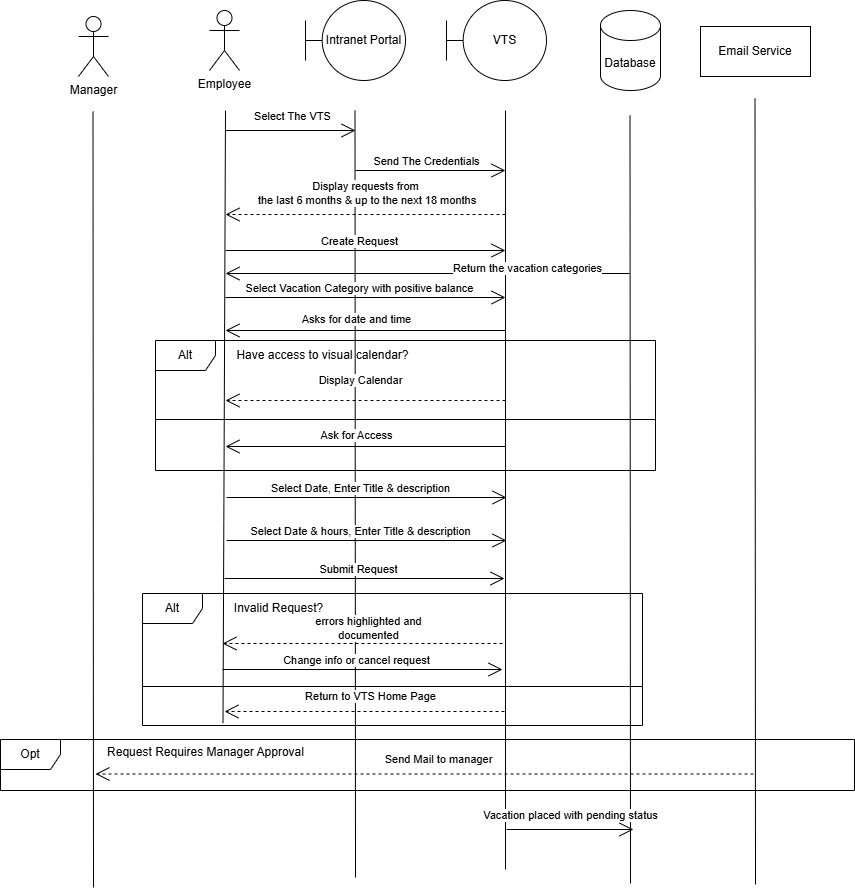

The diagram above was exported from draw.io. Its source (the exported page's mxGraphModel, read from the mxfile embedded in the PNG):
<mxGraphModel dx="1186" dy="425" grid="0" gridSize="10" guides="1" tooltips="1" connect="1" arrows="1" fold="1" page="0" pageScale="1" pageWidth="827" pageHeight="1169" background="#ffffff" math="0" shadow="0">
  <root>
    <mxCell id="0" />
    <mxCell id="1" parent="0" />
    <mxCell id="nSmEsz1O1dCC2PRwDTLh-1" value="Employee" style="shape=umlActor;verticalLabelPosition=bottom;verticalAlign=top;html=1;outlineConnect=0;" parent="1" vertex="1">
      <mxGeometry x="24" y="20" width="30" height="60" as="geometry" />
    </mxCell>
    <mxCell id="nSmEsz1O1dCC2PRwDTLh-5" value="" style="endArrow=none;html=1;rounded=0;exitX=0.161;exitY=0.982;exitDx=0;exitDy=0;exitPerimeter=0;" parent="1" edge="1" source="4W5vQfGIsLi_gM5723By-26">
      <mxGeometry width="50" height="50" relative="1" as="geometry">
        <mxPoint x="40" y="620" as="sourcePoint" />
        <mxPoint x="40" y="120" as="targetPoint" />
      </mxGeometry>
    </mxCell>
    <mxCell id="nSmEsz1O1dCC2PRwDTLh-7" value="Intranet Portal" style="shape=umlBoundary;whiteSpace=wrap;html=1;" parent="1" vertex="1">
      <mxGeometry x="120" y="10" width="100" height="80" as="geometry" />
    </mxCell>
    <mxCell id="nSmEsz1O1dCC2PRwDTLh-8" value="" style="endArrow=none;html=1;rounded=0;" parent="1" edge="1">
      <mxGeometry width="50" height="50" relative="1" as="geometry">
        <mxPoint x="170" y="887" as="sourcePoint" />
        <mxPoint x="169.5" y="120" as="targetPoint" />
      </mxGeometry>
    </mxCell>
    <mxCell id="nSmEsz1O1dCC2PRwDTLh-9" value="" style="endArrow=open;endFill=1;endSize=12;html=1;rounded=0;" parent="1" edge="1">
      <mxGeometry width="160" relative="1" as="geometry">
        <mxPoint x="40" y="140" as="sourcePoint" />
        <mxPoint x="170" y="140" as="targetPoint" />
      </mxGeometry>
    </mxCell>
    <mxCell id="nSmEsz1O1dCC2PRwDTLh-10" value="Select The VTS" style="edgeLabel;html=1;align=center;verticalAlign=middle;resizable=0;points=[];" parent="nSmEsz1O1dCC2PRwDTLh-9" vertex="1" connectable="0">
      <mxGeometry x="0.0154" y="4" relative="1" as="geometry">
        <mxPoint y="-11" as="offset" />
      </mxGeometry>
    </mxCell>
    <mxCell id="nSmEsz1O1dCC2PRwDTLh-11" value="VTS" style="shape=umlBoundary;whiteSpace=wrap;html=1;" parent="1" vertex="1">
      <mxGeometry x="261" y="10" width="100" height="80" as="geometry" />
    </mxCell>
    <mxCell id="nSmEsz1O1dCC2PRwDTLh-12" value="" style="endArrow=none;html=1;rounded=0;" parent="1" edge="1">
      <mxGeometry width="50" height="50" relative="1" as="geometry">
        <mxPoint x="320" y="879" as="sourcePoint" />
        <mxPoint x="320" y="120" as="targetPoint" />
      </mxGeometry>
    </mxCell>
    <mxCell id="nSmEsz1O1dCC2PRwDTLh-14" value="" style="endArrow=open;endFill=1;endSize=12;html=1;rounded=0;" parent="1" edge="1">
      <mxGeometry width="160" relative="1" as="geometry">
        <mxPoint x="170" y="180" as="sourcePoint" />
        <mxPoint x="320" y="180" as="targetPoint" />
      </mxGeometry>
    </mxCell>
    <mxCell id="nSmEsz1O1dCC2PRwDTLh-15" value="Send The Credentials" style="edgeLabel;html=1;align=center;verticalAlign=middle;resizable=0;points=[];" parent="nSmEsz1O1dCC2PRwDTLh-14" vertex="1" connectable="0">
      <mxGeometry x="-0.3429" y="1" relative="1" as="geometry">
        <mxPoint x="21" y="-9" as="offset" />
      </mxGeometry>
    </mxCell>
    <mxCell id="nSmEsz1O1dCC2PRwDTLh-16" value="Display requests from&lt;div&gt;&amp;nbsp;the last 6 months &amp;amp; up to the next 18 months&lt;/div&gt;" style="endArrow=open;endSize=12;dashed=1;html=1;rounded=0;" parent="1" edge="1">
      <mxGeometry y="-21" width="160" relative="1" as="geometry">
        <mxPoint x="320" y="224" as="sourcePoint" />
        <mxPoint x="40" y="224" as="targetPoint" />
        <mxPoint as="offset" />
      </mxGeometry>
    </mxCell>
    <mxCell id="nSmEsz1O1dCC2PRwDTLh-17" value="" style="endArrow=open;endFill=1;endSize=12;html=1;rounded=0;" parent="1" edge="1">
      <mxGeometry width="160" relative="1" as="geometry">
        <mxPoint x="40" y="260" as="sourcePoint" />
        <mxPoint x="320" y="260" as="targetPoint" />
      </mxGeometry>
    </mxCell>
    <mxCell id="nSmEsz1O1dCC2PRwDTLh-18" value="Create Request" style="edgeLabel;html=1;align=center;verticalAlign=middle;resizable=0;points=[];" parent="nSmEsz1O1dCC2PRwDTLh-17" vertex="1" connectable="0">
      <mxGeometry x="0.1429" y="-1" relative="1" as="geometry">
        <mxPoint x="-27" y="-11" as="offset" />
      </mxGeometry>
    </mxCell>
    <mxCell id="nSmEsz1O1dCC2PRwDTLh-19" value="Display Calendar" style="endArrow=open;endSize=12;dashed=1;html=1;rounded=0;" parent="1" edge="1">
      <mxGeometry x="0.0357" y="-20" width="160" relative="1" as="geometry">
        <mxPoint x="320" y="410" as="sourcePoint" />
        <mxPoint x="40" y="410" as="targetPoint" />
        <mxPoint as="offset" />
      </mxGeometry>
    </mxCell>
    <mxCell id="4W5vQfGIsLi_gM5723By-1" value="Database" style="shape=cylinder3;whiteSpace=wrap;html=1;boundedLbl=1;backgroundOutline=1;size=15;" vertex="1" parent="1">
      <mxGeometry x="415" y="20" width="60" height="80" as="geometry" />
    </mxCell>
    <mxCell id="4W5vQfGIsLi_gM5723By-2" value="" style="endArrow=open;endFill=1;endSize=12;html=1;rounded=0;" edge="1" parent="1">
      <mxGeometry width="160" relative="1" as="geometry">
        <mxPoint x="40" y="307" as="sourcePoint" />
        <mxPoint x="320" y="307" as="targetPoint" />
      </mxGeometry>
    </mxCell>
    <mxCell id="4W5vQfGIsLi_gM5723By-3" value="Select Vacation Category with positive balance" style="edgeLabel;html=1;align=center;verticalAlign=middle;resizable=0;points=[];" vertex="1" connectable="0" parent="4W5vQfGIsLi_gM5723By-2">
      <mxGeometry x="0.1429" y="-1" relative="1" as="geometry">
        <mxPoint x="-27" y="-11" as="offset" />
      </mxGeometry>
    </mxCell>
    <mxCell id="4W5vQfGIsLi_gM5723By-4" value="" style="endArrow=open;endFill=1;endSize=12;html=1;rounded=0;" edge="1" parent="1">
      <mxGeometry width="160" relative="1" as="geometry">
        <mxPoint x="320" y="340" as="sourcePoint" />
        <mxPoint x="40" y="340" as="targetPoint" />
      </mxGeometry>
    </mxCell>
    <mxCell id="4W5vQfGIsLi_gM5723By-5" value="Asks for date and time" style="edgeLabel;html=1;align=center;verticalAlign=middle;resizable=0;points=[];" vertex="1" connectable="0" parent="4W5vQfGIsLi_gM5723By-4">
      <mxGeometry x="0.1429" y="-1" relative="1" as="geometry">
        <mxPoint x="10" y="-11" as="offset" />
      </mxGeometry>
    </mxCell>
    <mxCell id="4W5vQfGIsLi_gM5723By-6" value="Alt" style="shape=umlFrame;whiteSpace=wrap;html=1;pointerEvents=0;" vertex="1" parent="1">
      <mxGeometry x="-30" y="350" width="500" height="130" as="geometry" />
    </mxCell>
    <mxCell id="4W5vQfGIsLi_gM5723By-9" value="Have access to visual calendar?" style="text;html=1;align=center;verticalAlign=middle;resizable=0;points=[];autosize=1;strokeColor=none;fillColor=none;" vertex="1" parent="1">
      <mxGeometry x="37" y="350" width="200" height="30" as="geometry" />
    </mxCell>
    <mxCell id="4W5vQfGIsLi_gM5723By-12" value="" style="line;strokeWidth=1;fillColor=none;align=left;verticalAlign=middle;spacingTop=-1;spacingLeft=3;spacingRight=3;rotatable=0;labelPosition=right;points=[];portConstraint=eastwest;strokeColor=inherit;" vertex="1" parent="1">
      <mxGeometry x="-30" y="425" width="500" height="8" as="geometry" />
    </mxCell>
    <mxCell id="4W5vQfGIsLi_gM5723By-14" value="" style="endArrow=open;endFill=1;endSize=12;html=1;rounded=0;" edge="1" parent="1">
      <mxGeometry width="160" relative="1" as="geometry">
        <mxPoint x="320" y="456" as="sourcePoint" />
        <mxPoint x="40" y="456" as="targetPoint" />
      </mxGeometry>
    </mxCell>
    <mxCell id="4W5vQfGIsLi_gM5723By-15" value="Ask for Access" style="edgeLabel;html=1;align=center;verticalAlign=middle;resizable=0;points=[];" vertex="1" connectable="0" parent="4W5vQfGIsLi_gM5723By-14">
      <mxGeometry x="0.1429" y="-1" relative="1" as="geometry">
        <mxPoint x="10" y="-11" as="offset" />
      </mxGeometry>
    </mxCell>
    <mxCell id="4W5vQfGIsLi_gM5723By-16" value="" style="endArrow=open;endFill=1;endSize=12;html=1;rounded=0;" edge="1" parent="1">
      <mxGeometry width="160" relative="1" as="geometry">
        <mxPoint x="41" y="507" as="sourcePoint" />
        <mxPoint x="321" y="507" as="targetPoint" />
      </mxGeometry>
    </mxCell>
    <mxCell id="4W5vQfGIsLi_gM5723By-17" value="Select Date, Enter Title &amp;amp; description" style="edgeLabel;html=1;align=center;verticalAlign=middle;resizable=0;points=[];" vertex="1" connectable="0" parent="4W5vQfGIsLi_gM5723By-16">
      <mxGeometry x="0.1429" y="-1" relative="1" as="geometry">
        <mxPoint x="-27" y="-11" as="offset" />
      </mxGeometry>
    </mxCell>
    <mxCell id="4W5vQfGIsLi_gM5723By-18" value="" style="endArrow=open;endFill=1;endSize=12;html=1;rounded=0;" edge="1" parent="1">
      <mxGeometry width="160" relative="1" as="geometry">
        <mxPoint x="41" y="550" as="sourcePoint" />
        <mxPoint x="321" y="550" as="targetPoint" />
      </mxGeometry>
    </mxCell>
    <mxCell id="4W5vQfGIsLi_gM5723By-19" value="Select Date &amp;amp; hours, Enter Title &amp;amp; description" style="edgeLabel;html=1;align=center;verticalAlign=middle;resizable=0;points=[];" vertex="1" connectable="0" parent="4W5vQfGIsLi_gM5723By-18">
      <mxGeometry x="0.1429" y="-1" relative="1" as="geometry">
        <mxPoint x="-27" y="-11" as="offset" />
      </mxGeometry>
    </mxCell>
    <mxCell id="4W5vQfGIsLi_gM5723By-20" value="" style="endArrow=none;html=1;rounded=0;" edge="1" parent="1">
      <mxGeometry width="50" height="50" relative="1" as="geometry">
        <mxPoint x="445" y="893" as="sourcePoint" />
        <mxPoint x="444.5" y="125" as="targetPoint" />
      </mxGeometry>
    </mxCell>
    <mxCell id="4W5vQfGIsLi_gM5723By-21" value="" style="endArrow=open;endFill=1;endSize=12;html=1;rounded=0;" edge="1" parent="1">
      <mxGeometry width="160" relative="1" as="geometry">
        <mxPoint x="444" y="283" as="sourcePoint" />
        <mxPoint x="40" y="283" as="targetPoint" />
      </mxGeometry>
    </mxCell>
    <mxCell id="4W5vQfGIsLi_gM5723By-22" value="Return the vacation categories" style="edgeLabel;html=1;align=center;verticalAlign=middle;resizable=0;points=[];" vertex="1" connectable="0" parent="4W5vQfGIsLi_gM5723By-21">
      <mxGeometry x="0.1429" y="-1" relative="1" as="geometry">
        <mxPoint x="128" y="-5" as="offset" />
      </mxGeometry>
    </mxCell>
    <mxCell id="4W5vQfGIsLi_gM5723By-24" value="" style="endArrow=open;endFill=1;endSize=12;html=1;rounded=0;" edge="1" parent="1">
      <mxGeometry width="160" relative="1" as="geometry">
        <mxPoint x="39" y="588" as="sourcePoint" />
        <mxPoint x="319" y="588" as="targetPoint" />
      </mxGeometry>
    </mxCell>
    <mxCell id="4W5vQfGIsLi_gM5723By-25" value="Submit Request" style="edgeLabel;html=1;align=center;verticalAlign=middle;resizable=0;points=[];" vertex="1" connectable="0" parent="4W5vQfGIsLi_gM5723By-24">
      <mxGeometry x="0.1429" y="-1" relative="1" as="geometry">
        <mxPoint x="-27" y="-11" as="offset" />
      </mxGeometry>
    </mxCell>
    <mxCell id="4W5vQfGIsLi_gM5723By-26" value="Alt" style="shape=umlFrame;whiteSpace=wrap;html=1;pointerEvents=0;" vertex="1" parent="1">
      <mxGeometry x="-43" y="603" width="500" height="132" as="geometry" />
    </mxCell>
    <mxCell id="4W5vQfGIsLi_gM5723By-27" value="Invalid Request?" style="text;html=1;align=center;verticalAlign=middle;resizable=0;points=[];autosize=1;strokeColor=none;fillColor=none;" vertex="1" parent="1">
      <mxGeometry x="39" y="605" width="107" height="26" as="geometry" />
    </mxCell>
    <mxCell id="4W5vQfGIsLi_gM5723By-28" value="" style="line;strokeWidth=1;fillColor=none;align=left;verticalAlign=middle;spacingTop=-1;spacingLeft=3;spacingRight=3;rotatable=0;labelPosition=right;points=[];portConstraint=eastwest;strokeColor=inherit;" vertex="1" parent="1">
      <mxGeometry x="-43" y="692" width="500" height="8" as="geometry" />
    </mxCell>
    <mxCell id="4W5vQfGIsLi_gM5723By-29" value="errors highlighted and&lt;br/&gt;documented" style="endArrow=open;endSize=12;dashed=1;html=1;rounded=0;" edge="1" parent="1">
      <mxGeometry x="-0.0429" y="-15" width="160" relative="1" as="geometry">
        <mxPoint x="317" y="653" as="sourcePoint" />
        <mxPoint x="37" y="653" as="targetPoint" />
        <mxPoint as="offset" />
      </mxGeometry>
    </mxCell>
    <mxCell id="4W5vQfGIsLi_gM5723By-30" value="" style="endArrow=open;endFill=1;endSize=12;html=1;rounded=0;" edge="1" parent="1">
      <mxGeometry width="160" relative="1" as="geometry">
        <mxPoint x="37" y="679" as="sourcePoint" />
        <mxPoint x="317" y="679" as="targetPoint" />
      </mxGeometry>
    </mxCell>
    <mxCell id="4W5vQfGIsLi_gM5723By-31" value="Change info or cancel request" style="edgeLabel;html=1;align=center;verticalAlign=middle;resizable=0;points=[];" vertex="1" connectable="0" parent="4W5vQfGIsLi_gM5723By-30">
      <mxGeometry x="0.1429" y="-1" relative="1" as="geometry">
        <mxPoint x="-27" y="-11" as="offset" />
      </mxGeometry>
    </mxCell>
    <mxCell id="4W5vQfGIsLi_gM5723By-32" value="Return to VTS Home Page" style="endArrow=open;endSize=12;dashed=1;html=1;rounded=0;" edge="1" parent="1">
      <mxGeometry x="-0.0429" y="-15" width="160" relative="1" as="geometry">
        <mxPoint x="319" y="721" as="sourcePoint" />
        <mxPoint x="39" y="721" as="targetPoint" />
        <mxPoint as="offset" />
      </mxGeometry>
    </mxCell>
    <mxCell id="4W5vQfGIsLi_gM5723By-33" value="Manager" style="shape=umlActor;verticalLabelPosition=bottom;verticalAlign=top;html=1;outlineConnect=0;" vertex="1" parent="1">
      <mxGeometry x="-107" y="26" width="30" height="60" as="geometry" />
    </mxCell>
    <mxCell id="4W5vQfGIsLi_gM5723By-34" value="" style="endArrow=none;html=1;rounded=0;" edge="1" parent="1">
      <mxGeometry width="50" height="50" relative="1" as="geometry">
        <mxPoint x="-92" y="897" as="sourcePoint" />
        <mxPoint x="-92.5" y="121" as="targetPoint" />
      </mxGeometry>
    </mxCell>
    <mxCell id="4W5vQfGIsLi_gM5723By-35" value="Opt" style="shape=umlFrame;whiteSpace=wrap;html=1;pointerEvents=0;" vertex="1" parent="1">
      <mxGeometry x="-185" y="749" width="854" height="51" as="geometry" />
    </mxCell>
    <mxCell id="4W5vQfGIsLi_gM5723By-36" value="Request Requires Manager Approval" style="text;html=1;align=center;verticalAlign=middle;resizable=0;points=[];autosize=1;strokeColor=none;fillColor=none;" vertex="1" parent="1">
      <mxGeometry x="-88" y="749" width="215" height="26" as="geometry" />
    </mxCell>
    <mxCell id="4W5vQfGIsLi_gM5723By-38" value="Send Mail to manager" style="endArrow=open;endSize=12;dashed=1;html=1;rounded=0;" edge="1" parent="1">
      <mxGeometry x="-0.0429" y="-15" width="160" relative="1" as="geometry">
        <mxPoint x="568" y="783.5" as="sourcePoint" />
        <mxPoint x="-90" y="783.5" as="targetPoint" />
        <mxPoint as="offset" />
      </mxGeometry>
    </mxCell>
    <mxCell id="4W5vQfGIsLi_gM5723By-39" value="Email Service" style="html=1;whiteSpace=wrap;" vertex="1" parent="1">
      <mxGeometry x="515" y="36" width="110" height="50" as="geometry" />
    </mxCell>
    <mxCell id="4W5vQfGIsLi_gM5723By-40" value="" style="endArrow=none;html=1;rounded=0;" edge="1" parent="1">
      <mxGeometry width="50" height="50" relative="1" as="geometry">
        <mxPoint x="570" y="894" as="sourcePoint" />
        <mxPoint x="569.5" y="108" as="targetPoint" />
      </mxGeometry>
    </mxCell>
    <mxCell id="4W5vQfGIsLi_gM5723By-41" value="" style="endArrow=open;endFill=1;endSize=12;html=1;rounded=0;" edge="1" parent="1">
      <mxGeometry width="160" relative="1" as="geometry">
        <mxPoint x="321" y="839" as="sourcePoint" />
        <mxPoint x="448" y="839" as="targetPoint" />
      </mxGeometry>
    </mxCell>
    <mxCell id="4W5vQfGIsLi_gM5723By-42" value="Vacation placed with pending status" style="edgeLabel;html=1;align=center;verticalAlign=middle;resizable=0;points=[];" vertex="1" connectable="0" parent="4W5vQfGIsLi_gM5723By-41">
      <mxGeometry x="0.1429" y="-1" relative="1" as="geometry">
        <mxPoint x="-10" y="-16" as="offset" />
      </mxGeometry>
    </mxCell>
  </root>
</mxGraphModel>